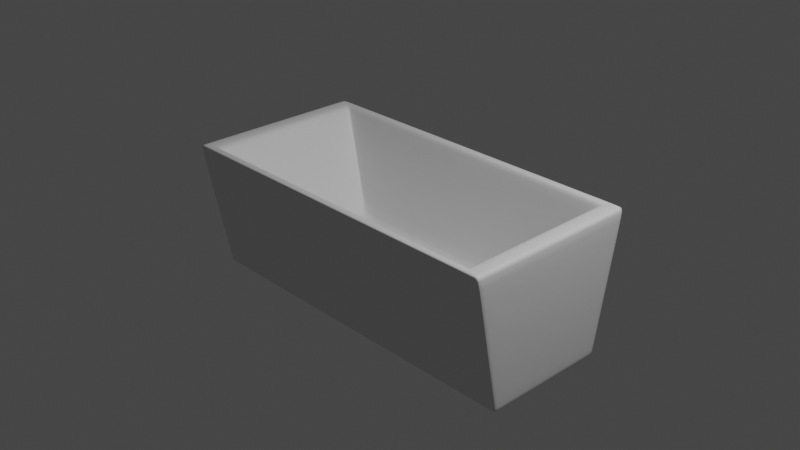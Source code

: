# Source: feedingtray.blend  (saved by Blender 2.80.59; exported with 4.5.12 LTS)
import bpy
from mathutils import Matrix  # noqa: F401  (used for matrix-valued properties, if any)

bpy.ops.wm.read_factory_settings(use_empty=True)
scene = bpy.context.scene
scene.name = 'Scene'

# ---- collections
col_collection = bpy.data.collections.new('Collection'); scene.collection.children.link(col_collection)
col_scene = bpy.data.collections.new('Scene'); scene.collection.children.link(col_scene)

# ---- materials (node trees are filled in below, after node groups)
mat_material = bpy.data.materials.new('Material')
mat_material.alpha_threshold = 0.0
mat_material.use_transparent_shadow = False
mat_material.roughness = 0.5
mat_material.line_color = (0.0, 0.0, 0.0, 1.0)

# ---- material node trees
mat_material.use_nodes = True; mat_material.node_tree.nodes.clear()
_N = mat_material.node_tree.nodes; _L = mat_material.node_tree.links
n0 = _N.new('ShaderNodeOutputMaterial'); n0.name = 'Material Output'; n0.location = (300, 300)
n1 = _N.new('ShaderNodeBsdfPrincipled'); n1.name = 'Principled BSDF'; n1.location = (10, 300)
n1.distribution = 'GGX'
n1.subsurface_method = 'BURLEY'
n1.inputs[3].default_value = 1.45
_L.new(n1.outputs[0], n0.inputs[0])
n0.is_active_output = True

# ---- world
world_world = bpy.data.worlds.new('World'); scene.world = world_world
world_world.use_nodes = True; world_world.node_tree.nodes.clear()
_N = world_world.node_tree.nodes; _L = world_world.node_tree.links
n0 = _N.new('ShaderNodeOutputWorld'); n0.name = 'World Output'; n0.location = (300, 300)
n1 = _N.new('ShaderNodeBackground'); n1.name = 'Background'; n1.location = (10, 300)
n1.inputs[0].default_value = (0.05088, 0.05088, 0.05088, 1.0)
_L.new(n1.outputs[0], n0.inputs[0])
n0.is_active_output = True
world_world.color = (0.05088, 0.05088, 0.05088)
world_world.use_sun_shadow = False
world_world.sun_shadow_jitter_overblur = 0.0

# ---- cameras
cam_camera = bpy.data.cameras.new('Camera')
cam_camera.clip_end = 100.0
cam_camera.ortho_scale = 7.314
cam_camera.dof.focus_distance = 0.0
cam_camera.dof.aperture_fstop = 128.0

# ---- lights
light_light = bpy.data.lights.new('Light', 'POINT')
light_light.transmission_factor = 0.0
light_light.cutoff_distance = 30.0
light_light.energy = 1000.0
light_light.shadow_buffer_clip_start = 1.001
light_light.shadow_soft_size = 0.1
light_light.shadow_maximum_resolution = 0.006
light_light.use_absolute_resolution = True

# ---- meshes
me_cube = bpy.data.meshes.new('Cube')
me_cube.from_pydata([(1.8, 0.9, 0.5), (2.0, 0.7, -1.0), (1.8, -0.9, 0.5), (2.0, -0.7, -1.0), (-1.8, 0.9, 0.5), (-2.0, 0.7, -1.0), (-1.8, -0.9, 0.5), (-2.0, -0.7, -1.0), (2.0, -1.0, 0.5), (-2.0, -1.0, 0.5), (2.0, 1.0, 0.5), (-2.0, 1.0, 0.5), (1.156, 0.5778, -0.6), (1.156, -0.5778, -0.6), (-1.156, 0.5778, -0.6), (-1.156, -0.5778, -0.6), (-1.769, -0.8844, 0.4466), (-1.769, 0.8844, 0.4466), (1.769, -0.8844, 0.4466), (1.769, 0.8844, 0.4466), (2.0, 0.994, 0.4701), (-2.0, -0.994, 0.4701), (2.0, -0.994, 0.4701), (-2.0, 0.994, 0.4701), (2.0, 0.709, -0.9549), (2.0, -0.709, -0.9549), (-2.0, 0.709, -0.9549), (-2.0, -0.709, -0.9549), (-2.0, -0.6788, -1.0), (2.0, -0.9697, 0.5), (-2.0, -0.9697, 0.5), (2.0, -0.6788, -1.0), (1.8, -0.8727, 0.5), (-1.8, -0.8727, 0.5), (1.156, -0.5603, -0.6), (-1.156, -0.5603, -0.6), (1.769, -0.8576, 0.4466), (-1.769, -0.8576, 0.4466), (2.0, -0.9639, 0.4701), (-2.0, -0.9639, 0.4701), (-2.0, -0.6875, -0.9549), (2.0, -0.6875, -0.9549), (-2.0, 0.951, 0.5), (2.0, 0.6657, -1.0), (-1.8, 0.8559, 0.5), (-1.156, 0.5495, -0.6), (-1.769, 0.841, 0.4466), (-2.0, 0.9453, 0.4701), (-2.0, 0.6743, -0.9549), (-2.0, 0.6657, -1.0), (2.0, 0.951, 0.5), (1.8, 0.8559, 0.5), (1.156, 0.5495, -0.6), (1.769, 0.841, 0.4466), (2.0, 0.9453, 0.4701), (2.0, 0.6743, -0.9549), (1.954, 0.7, -1.0), (1.954, -1.0, 0.5), (1.954, -0.7, -1.0), (1.954, 1.0, 0.5), (1.758, -0.9, 0.5), (1.758, 0.9, 0.5), (1.129, -0.5778, -0.6), (1.129, 0.5778, -0.6), (1.728, 0.8844, 0.4466), (1.728, -0.8844, 0.4466), (1.954, 0.994, 0.4701), (1.954, -0.994, 0.4701), (1.954, -0.709, -0.9549), (1.954, 0.709, -0.9549), (1.129, -0.5603, -0.6), (1.954, -0.6788, -1.0), (1.954, 0.6657, -1.0), (1.129, 0.5495, -0.6), (-1.947, 0.7, -1.0), (-1.947, -1.0, 0.5), (-1.752, -0.9, 0.5), (-1.125, -0.5778, -0.6), (-1.722, -0.8844, 0.4466), (-1.947, -0.994, 0.4701), (-1.947, -0.709, -0.9549), (-1.947, -0.6788, -1.0), (-1.947, 0.6657, -1.0), (-1.947, -0.7, -1.0), (-1.947, 1.0, 0.5), (-1.752, 0.9, 0.5), (-1.125, 0.5778, -0.6), (-1.722, 0.8844, 0.4466), (-1.947, 0.994, 0.4701), (-1.947, 0.709, -0.9549), (-1.125, -0.5603, -0.6), (-1.125, 0.5495, -0.6)], [], [(37, 16, 15, 35), (79, 75, 9, 21), (47, 42, 11, 23), (71, 31, 3, 58), (38, 29, 8, 22), (66, 59, 10, 20), (76, 6, 9, 75), (32, 2, 8, 29), (44, 4, 11, 42), (61, 0, 10, 59), (90, 35, 15, 77), (65, 18, 13, 62), (87, 17, 14, 86), (53, 19, 12, 52), (51, 0, 19, 53), (85, 4, 17, 87), (60, 2, 18, 65), (33, 6, 16, 37), (69, 66, 20, 24), (41, 38, 22, 25), (48, 47, 23, 26), (80, 79, 21, 27), (83, 80, 27, 7), (49, 48, 26, 5), (31, 41, 25, 3), (56, 69, 24, 1), (43, 55, 41, 31), (7, 27, 40, 28), (27, 21, 39, 40), (55, 54, 38, 41), (44, 33, 37, 46), (2, 32, 36, 18), (18, 36, 34, 13), (91, 45, 35, 90), (6, 33, 30, 9), (51, 32, 29, 50), (54, 50, 29, 38), (72, 43, 31, 71), (21, 9, 30, 39), (46, 37, 35, 45), (17, 46, 45, 14), (56, 1, 43, 72), (20, 10, 50, 54), (0, 51, 50, 10), (86, 14, 45, 91), (4, 44, 46, 17), (24, 20, 54, 55), (1, 24, 55, 43), (28, 40, 48, 49), (40, 39, 47, 48), (32, 51, 53, 36), (36, 53, 52, 34), (33, 44, 42, 30), (39, 30, 42, 47), (12, 63, 73, 52), (74, 56, 72, 82), (82, 72, 71, 81), (52, 73, 70, 34), (74, 89, 69, 56), (3, 25, 68, 58), (25, 22, 67, 68), (89, 88, 66, 69), (76, 60, 65, 78), (0, 61, 64, 19), (19, 64, 63, 12), (78, 65, 62, 77), (34, 70, 62, 13), (85, 61, 59, 84), (2, 60, 57, 8), (88, 84, 59, 66), (81, 71, 58, 83), (22, 8, 57, 67), (28, 81, 83, 7), (23, 11, 84, 88), (4, 85, 84, 11), (16, 78, 77, 15), (6, 76, 78, 16), (26, 23, 88, 89), (5, 26, 89, 74), (49, 82, 81, 28), (5, 74, 82, 49), (63, 86, 91, 73), (73, 91, 90, 70), (58, 68, 80, 83), (68, 67, 79, 80), (61, 85, 87, 64), (64, 87, 86, 63), (70, 90, 77, 62), (60, 76, 75, 57), (67, 57, 75, 79)])
me_cube.polygons.foreach_set('use_smooth', [True] * 90)
_uv = me_cube.uv_layers.new(name='UVMap')
_uv.uv.foreach_set('vector', [0.625, 0.2462, 0.625, 0.25, 0.625, 0.25, 0.625, 0.2462, 0.62, 0.4967, 0.625, 0.4967, 0.625, 0.5, 0.62, 0.5, 0.62, 0.7439, 0.625, 0.7439, 0.625, 0.75, 0.62, 0.75, 0.6221, 0.9962, 0.625, 0.9962, 0.625, 1.0, 0.6221, 1.0, 0.37, 0.7462, 0.375, 0.7462, 0.375, 0.75, 0.37, 0.75, 0.87, 0.7471, 0.875, 0.7471, 0.875, 0.75, 0.87, 0.75, 0.6217, 0.25, 0.625, 0.25, 0.625, 0.25, 0.6217, 0.25, 0.375, 0.2462, 0.375, 0.25, 0.375, 0.25, 0.375, 0.2462, 0.625, 0.006124, 0.625, 0.0, 0.625, 0.0, 0.625, 0.006124, 0.3779, 0.0, 0.375, 0.0, 0.375, 0.0, 0.3779, 0.0, 0.6217, 0.2462, 0.625, 0.2462, 0.625, 0.25, 0.6217, 0.25, 0.3779, 0.25, 0.375, 0.25, 0.375, 0.25, 0.3779, 0.25, 0.6217, 0.0, 0.625, 0.0, 0.625, 0.0, 0.6217, 0.0, 0.375, 0.006124, 0.375, 0.0, 0.375, 0.0, 0.375, 0.006124, 0.375, 0.006124, 0.375, 0.0, 0.375, 0.0, 0.375, 0.006124, 0.6217, 0.0, 0.625, 0.0, 0.625, 0.0, 0.6217, 0.0, 0.3779, 0.25, 0.375, 0.25, 0.375, 0.25, 0.3779, 0.25, 0.625, 0.2462, 0.625, 0.25, 0.625, 0.25, 0.625, 0.2462, 0.6325, 0.7471, 0.87, 0.7471, 0.87, 0.75, 0.6325, 0.75, 0.1325, 0.7462, 0.37, 0.7462, 0.37, 0.75, 0.1325, 0.75, 0.3825, 0.7439, 0.62, 0.7439, 0.62, 0.75, 0.3825, 0.75, 0.3825, 0.4967, 0.62, 0.4967, 0.62, 0.5, 0.3825, 0.5, 0.375, 0.4967, 0.3825, 0.4967, 0.3825, 0.5, 0.375, 0.5, 0.375, 0.7439, 0.3825, 0.7439, 0.3825, 0.75, 0.375, 0.75, 0.125, 0.7462, 0.1325, 0.7462, 0.1325, 0.75, 0.125, 0.75, 0.625, 0.7471, 0.6325, 0.7471, 0.6325, 0.75, 0.625, 0.75, 0.125, 0.5061, 0.1325, 0.5061, 0.1325, 0.7462, 0.125, 0.7462, 0.375, 0.5, 0.3825, 0.5, 0.3825, 0.5038, 0.375, 0.5038, 0.3825, 0.5, 0.62, 0.5, 0.62, 0.5038, 0.3825, 0.5038, 0.1325, 0.5061, 0.37, 0.5061, 0.37, 0.7462, 0.1325, 0.7462, 0.625, 0.006124, 0.625, 0.2462, 0.625, 0.2462, 0.625, 0.006124, 0.375, 0.25, 0.375, 0.2462, 0.375, 0.2462, 0.375, 0.25, 0.375, 0.25, 0.375, 0.2462, 0.375, 0.2462, 0.375, 0.25, 0.6217, 0.006124, 0.625, 0.006124, 0.625, 0.2462, 0.6217, 0.2462, 0.625, 0.25, 0.625, 0.2462, 0.625, 0.2462, 0.625, 0.25, 0.375, 0.006124, 0.375, 0.2462, 0.375, 0.2462, 0.375, 0.006124, 0.37, 0.5061, 0.375, 0.5061, 0.375, 0.7462, 0.37, 0.7462, 0.6221, 0.7561, 0.625, 0.7561, 0.625, 0.9962, 0.6221, 0.9962, 0.62, 0.5, 0.625, 0.5, 0.625, 0.5038, 0.62, 0.5038, 0.625, 0.006124, 0.625, 0.2462, 0.625, 0.2462, 0.625, 0.006124, 0.625, 0.0, 0.625, 0.006124, 0.625, 0.006124, 0.625, 0.0, 0.6221, 0.75, 0.625, 0.75, 0.625, 0.7561, 0.6221, 0.7561, 0.37, 0.5, 0.375, 0.5, 0.375, 0.5061, 0.37, 0.5061, 0.375, 0.0, 0.375, 0.006124, 0.375, 0.006124, 0.375, 0.0, 0.6217, 0.0, 0.625, 0.0, 0.625, 0.006124, 0.6217, 0.006124, 0.625, 0.0, 0.625, 0.006124, 0.625, 0.006124, 0.625, 0.0, 0.1325, 0.5, 0.37, 0.5, 0.37, 0.5061, 0.1325, 0.5061, 0.125, 0.5, 0.1325, 0.5, 0.1325, 0.5061, 0.125, 0.5061, 0.375, 0.5038, 0.3825, 0.5038, 0.3825, 0.7439, 0.375, 0.7439, 0.3825, 0.5038, 0.62, 0.5038, 0.62, 0.7439, 0.3825, 0.7439, 0.375, 0.2462, 0.375, 0.006124, 0.375, 0.006124, 0.375, 0.2462, 0.375, 0.2462, 0.375, 0.006124, 0.375, 0.006124, 0.375, 0.2462, 0.625, 0.2462, 0.625, 0.006124, 0.625, 0.006124, 0.625, 0.2462, 0.62, 0.5038, 0.625, 0.5038, 0.625, 0.7439, 0.62, 0.7439, 0.375, 0.0, 0.3779, 0.0, 0.3779, 0.006124, 0.375, 0.006124, 0.3783, 0.75, 0.6221, 0.75, 0.6221, 0.7561, 0.3783, 0.7561, 0.3783, 0.7561, 0.6221, 0.7561, 0.6221, 0.9962, 0.3783, 0.9962, 0.375, 0.006124, 0.3779, 0.006124, 0.3779, 0.2462, 0.375, 0.2462, 0.625, 0.5033, 0.6325, 0.5033, 0.6325, 0.7471, 0.625, 0.7471, 0.375, 0.25, 0.3825, 0.25, 0.3825, 0.2529, 0.375, 0.2529, 0.3825, 0.25, 0.62, 0.25, 0.62, 0.2529, 0.3825, 0.2529, 0.6325, 0.5033, 0.87, 0.5033, 0.87, 0.7471, 0.6325, 0.7471, 0.6217, 0.25, 0.3779, 0.25, 0.3779, 0.25, 0.6217, 0.25, 0.375, 0.0, 0.3779, 0.0, 0.3779, 0.0, 0.375, 0.0, 0.375, 0.0, 0.3779, 0.0, 0.3779, 0.0, 0.375, 0.0, 0.6217, 0.25, 0.3779, 0.25, 0.3779, 0.25, 0.6217, 0.25, 0.375, 0.2462, 0.3779, 0.2462, 0.3779, 0.25, 0.375, 0.25, 0.6217, 0.0, 0.3779, 0.0, 0.3779, 0.0, 0.6217, 0.0, 0.375, 0.25, 0.3779, 0.25, 0.3779, 0.25, 0.375, 0.25, 0.87, 0.5033, 0.875, 0.5033, 0.875, 0.7471, 0.87, 0.7471, 0.3783, 0.9962, 0.6221, 0.9962, 0.6221, 1.0, 0.3783, 1.0, 0.62, 0.25, 0.625, 0.25, 0.625, 0.2529, 0.62, 0.2529, 0.375, 0.9962, 0.3783, 0.9962, 0.3783, 1.0, 0.375, 1.0, 0.87, 0.5, 0.875, 0.5, 0.875, 0.5033, 0.87, 0.5033, 0.625, 0.0, 0.6217, 0.0, 0.6217, 0.0, 0.625, 0.0, 0.625, 0.25, 0.6217, 0.25, 0.6217, 0.25, 0.625, 0.25, 0.625, 0.25, 0.6217, 0.25, 0.6217, 0.25, 0.625, 0.25, 0.6325, 0.5, 0.87, 0.5, 0.87, 0.5033, 0.6325, 0.5033, 0.625, 0.5, 0.6325, 0.5, 0.6325, 0.5033, 0.625, 0.5033, 0.375, 0.7561, 0.3783, 0.7561, 0.3783, 0.9962, 0.375, 0.9962, 0.375, 0.75, 0.3783, 0.75, 0.3783, 0.7561, 0.375, 0.7561, 0.3779, 0.0, 0.6217, 0.0, 0.6217, 0.006124, 0.3779, 0.006124, 0.3779, 0.006124, 0.6217, 0.006124, 0.6217, 0.2462, 0.3779, 0.2462, 0.375, 0.2529, 0.3825, 0.2529, 0.3825, 0.4967, 0.375, 0.4967, 0.3825, 0.2529, 0.62, 0.2529, 0.62, 0.4967, 0.3825, 0.4967, 0.3779, 0.0, 0.6217, 0.0, 0.6217, 0.0, 0.3779, 0.0, 0.3779, 0.0, 0.6217, 0.0, 0.6217, 0.0, 0.3779, 0.0, 0.3779, 0.2462, 0.6217, 0.2462, 0.6217, 0.25, 0.3779, 0.25, 0.3779, 0.25, 0.6217, 0.25, 0.6217, 0.25, 0.3779, 0.25, 0.62, 0.2529, 0.625, 0.2529, 0.625, 0.4967, 0.62, 0.4967])
me_cube.materials.append(mat_material)
me_cube.use_remesh_preserve_volume = False
me_cube.use_remesh_preserve_attributes = False
me_cube.use_mirror_vertex_groups = False
me_cube.update()

# ---- objects
ob_cube = bpy.data.objects.new('Cube', me_cube)
ob_camera = bpy.data.objects.new('Camera', cam_camera)
ob_light = bpy.data.objects.new('Light', light_light)

# ---- transforms, parenting, visibility, modifiers, constraints
ob_cube.location = (0.0, 0.0, 0.0)
ob_cube.lock_rotations_4d = False
ob_cube.empty_display_type = 'ARROWS'
ob_cube.lineart.crease_threshold = 0.0
_m = ob_cube.modifiers.new('Subdivision', 'SUBSURF')
_m.uv_smooth = 'PRESERVE_CORNERS'
_m.show_only_control_edges = False
ob_camera.location = (7.359, -6.926, 4.958)
ob_camera.rotation_euler = (1.109, 0.0, 0.8149)
ob_camera.lock_rotations_4d = False
ob_camera.empty_display_type = 'ARROWS'
ob_camera.color = (0.0, 0.0, 0.0, 0.0)
ob_camera.display_type = 'WIRE'
ob_camera.lineart.crease_threshold = 0.0
ob_light.location = (4.076, 1.005, 5.904)
ob_light.rotation_euler = (0.6503, 0.05522, 1.866)
ob_light.lock_rotations_4d = False
ob_light.empty_display_type = 'ARROWS'
ob_light.color = (0.0, 0.0, 0.0, 0.0)
ob_light.lineart.crease_threshold = 0.0

# ---- collection membership
col_collection.objects.link(ob_cube)
col_scene.objects.link(ob_camera)
col_scene.objects.link(ob_light)

# ---- scene / render settings (as saved in the file)
scene.camera = ob_camera
scene.frame_start = 1; scene.frame_end = 250; scene.frame_set(1)
scene.render.engine = 'BLENDER_EEVEE_NEXT'
scene.cycles.use_denoising = False
scene.cycles.samples = 128
scene.cycles.sampling_pattern = 'TABULATED_SOBOL'
scene.cycles.use_adaptive_sampling = False
scene.cycles.use_light_tree = False
scene.view_settings.view_transform = 'Filmic'
bpy.context.view_layer.update()
